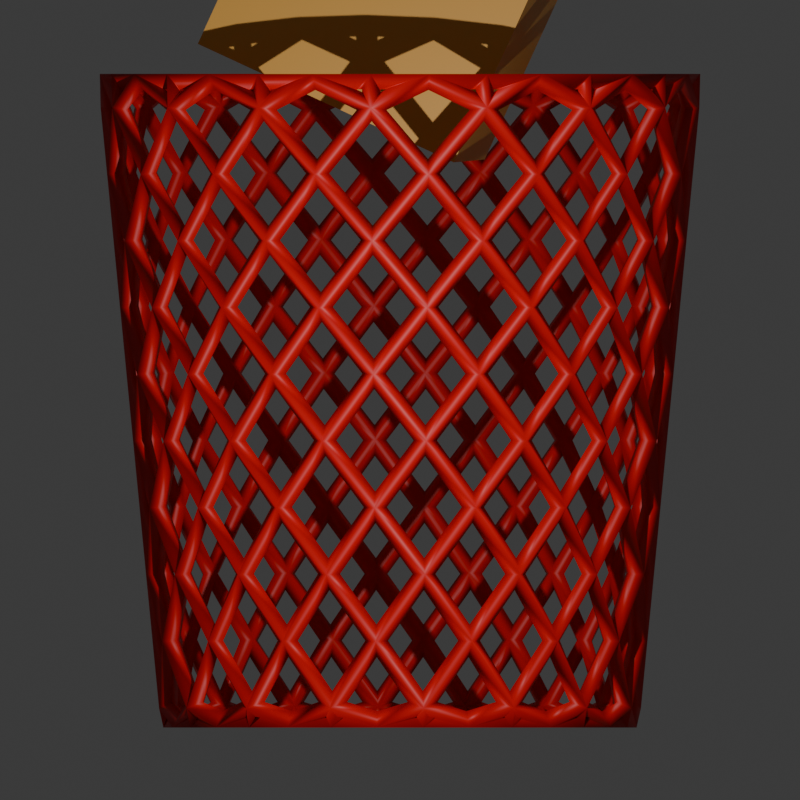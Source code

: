 # Source: trash-can.blend  (saved by Blender 5.0.119; exported with 4.5.12 LTS)
import bpy
from mathutils import Matrix  # noqa: F401  (used for matrix-valued properties, if any)

bpy.ops.wm.read_factory_settings(use_empty=True)
scene = bpy.context.scene
scene.name = 'Scene'

# ---- collections
col_collection = bpy.data.collections.new('Collection'); scene.collection.children.link(col_collection)

# ---- materials (node trees are filled in below, after node groups)
mat_material = bpy.data.materials.new('Material')
mat_material.alpha_threshold = 0.0
mat_material.use_backface_culling_lightprobe_volume = False
mat_material.roughness = 0.5
mat_material.line_color = (0.0, 0.0, 0.0, 1.0)
mat_cardboard = bpy.data.materials.new('Cardboard')

# ---- material node trees
mat_material.use_nodes = True; mat_material.node_tree.nodes.clear()
_N = mat_material.node_tree.nodes; _L = mat_material.node_tree.links
n0 = _N.new('ShaderNodeOutputMaterial'); n0.name = 'Material Output'; n0.location = (200, 100)
n1 = _N.new('ShaderNodeBsdfPrincipled'); n1.name = 'Principled BSDF'; n1.location = (-200, 100)
n1.inputs[0].default_value = (0.7479, 0.0005285, 0.0, 1.0)
_L.new(n1.outputs[0], n0.inputs[0])
n0.is_active_output = True
mat_cardboard.use_nodes = True; mat_cardboard.node_tree.nodes.clear()
_N = mat_cardboard.node_tree.nodes; _L = mat_cardboard.node_tree.links
n0 = _N.new('ShaderNodeBsdfPrincipled'); n0.name = 'Principled BSDF'; n0.location = (-200, 100)
n0.inputs[0].default_value = (0.8, 0.4053, 0.05855, 1.0)
n1 = _N.new('ShaderNodeOutputMaterial'); n1.name = 'Material Output'; n1.location = (200, 100)
_L.new(n0.outputs[0], n1.inputs[0])
n1.is_active_output = True

# ---- world
world_world = bpy.data.worlds.new('World'); scene.world = world_world
world_world.use_nodes = True; world_world.node_tree.nodes.clear()
_N = world_world.node_tree.nodes; _L = world_world.node_tree.links
n0 = _N.new('ShaderNodeOutputWorld'); n0.name = 'World Output'; n0.location = (200, 100)
n1 = _N.new('ShaderNodeBackground'); n1.name = 'Background'; n1.location = (-200, 100)
n1.inputs[0].default_value = (0.05088, 0.05088, 0.05088, 1.0)
_L.new(n1.outputs[0], n0.inputs[0])
n0.is_active_output = True
world_world.color = (0.05088, 0.05088, 0.05088)
world_world.sun_shadow_jitter_overblur = 0.0

# ---- cameras
cam_camera = bpy.data.cameras.new('Camera')
cam_camera.type = 'ORTHO'
cam_camera.clip_end = 100.0
cam_camera.ortho_scale = 14.61

# ---- lights
light_light = bpy.data.lights.new('Light', 'POINT')
light_light.energy = 8000.0
light_light.shadow_soft_size = 0.1

# ---- meshes
me_cylinder = bpy.data.meshes.new('Cylinder')
me_cylinder.from_pydata([(-3.694e-08, 3.822, -4.154), (-3.061e-08, 3.002, 4.163), (0.7456, 3.749, -4.154), (0.5856, 2.944, 4.163), (1.463, 3.531, -4.154), (1.149, 2.773, 4.163), (2.123, 3.178, -4.154), (1.668, 2.496, 4.163), (2.703, 2.703, -4.154), (2.123, 2.123, 4.163), (3.178, 2.123, -4.154), (2.496, 1.668, 4.163), (3.531, 1.463, -4.154), (2.773, 1.149, 4.163), (3.749, 0.7456, -4.154), (2.944, 0.5856, 4.163), (3.822, -2.569e-08, -4.154), (3.002, -3.344e-08, 4.163), (3.749, -0.7456, -4.154), (2.944, -0.5856, 4.163), (3.531, -1.463, -4.154), (2.773, -1.149, 4.163), (3.178, -2.123, -4.154), (2.496, -1.668, 4.163), (2.703, -2.703, -4.154), (2.123, -2.123, 4.163), (2.123, -3.178, -4.154), (1.668, -2.496, 4.163), (1.463, -3.531, -4.154), (1.149, -2.773, 4.163), (0.7456, -3.749, -4.154), (0.5856, -2.944, 4.163), (-3.694e-08, -3.822, -4.154), (-3.061e-08, -3.002, 4.163), (-0.7456, -3.749, -4.154), (-0.5856, -2.944, 4.163), (-1.463, -3.531, -4.154), (-1.149, -2.773, 4.163), (-2.123, -3.178, -4.154), (-1.668, -2.496, 4.163), (-2.703, -2.703, -4.154), (-2.123, -2.123, 4.163), (-3.178, -2.123, -4.154), (-2.496, -1.668, 4.163), (-3.531, -1.463, -4.154), (-2.773, -1.149, 4.163), (-3.749, -0.7456, -4.154), (-2.944, -0.5856, 4.163), (-3.822, -2.569e-08, -4.154), (-3.002, -3.344e-08, 4.163), (-3.749, 0.7456, -4.154), (-2.944, 0.5856, 4.163), (-3.531, 1.463, -4.154), (-2.773, 1.149, 4.163), (-3.178, 2.123, -4.154), (-2.496, 1.668, 4.163), (-2.703, 2.703, -4.154), (-2.123, 2.123, 4.163), (-2.123, 3.178, -4.154), (-1.668, 2.496, 4.163), (-1.463, 3.531, -4.154), (-1.149, 2.773, 4.163), (-0.7456, 3.749, -4.154), (-0.5856, 2.944, 4.163), (-3.074e-08, 3.021, 3.988), (1.156, 2.791, 3.988), (2.136, 2.136, 3.988), (2.791, 1.156, 3.988), (3.021, -3.329e-08, 3.988), (2.791, -1.156, 3.988), (2.136, -2.136, 3.988), (1.156, -2.791, 3.988), (-3.074e-08, -3.021, 3.988), (-1.156, -2.791, 3.988), (-2.136, -2.136, 3.988), (-2.791, -1.156, 3.988), (-3.021, -3.329e-08, 3.988), (-2.791, 1.156, 3.988), (-2.136, 2.136, 3.988), (-1.156, 2.791, 3.988), (0.7382, 3.711, -3.808), (2.102, 3.146, -3.808), (3.146, 2.102, -3.808), (3.711, 0.7382, -3.808), (3.711, -0.7382, -3.808), (3.146, -2.102, -3.808), (2.102, -3.146, -3.808), (0.7382, -3.711, -3.808), (-0.7382, -3.711, -3.808), (-2.102, -3.146, -3.808), (-3.146, -2.102, -3.808), (-3.711, -0.7382, -3.808), (-3.711, 0.7382, -3.808), (-3.146, 2.102, -3.808), (-2.102, 3.146, -3.808), (-0.7382, 3.711, -3.808), (-3.602e-08, 3.699, -2.942), (-3.47e-08, 3.53, -1.209), (-3.338e-08, 3.36, 0.5232), (-3.206e-08, 3.191, 2.256), (0.6059, 3.046, 3.122), (0.639, 3.212, 1.389), (0.6721, 3.379, -0.343), (0.7051, 3.545, -2.075), (1.221, 2.948, 2.256), (1.286, 3.104, 0.5232), (1.351, 3.261, -1.209), (1.416, 3.417, -2.942), (1.726, 2.582, 3.122), (1.82, 2.723, 1.389), (1.914, 2.864, -0.343), (2.008, 3.005, -2.075), (2.256, 2.256, 2.256), (2.376, 2.376, 0.5232), (2.496, 2.496, -1.209), (2.616, 2.616, -2.942), (2.582, 1.726, 3.122), (2.723, 1.82, 1.389), (2.864, 1.914, -0.343), (3.005, 2.008, -2.075), (2.948, 1.221, 2.256), (3.104, 1.286, 0.5232), (3.261, 1.351, -1.209), (3.417, 1.416, -2.942), (3.046, 0.6059, 3.122), (3.212, 0.639, 1.389), (3.379, 0.6721, -0.343), (3.545, 0.7051, -2.075), (3.191, -3.167e-08, 2.256), (3.36, -3.005e-08, 0.5232), (3.53, -2.842e-08, -1.209), (3.699, -2.68e-08, -2.942), (3.046, -0.6059, 3.122), (3.212, -0.639, 1.389), (3.379, -0.6721, -0.343), (3.545, -0.7051, -2.075), (2.948, -1.221, 2.256), (3.104, -1.286, 0.5232), (3.261, -1.351, -1.209), (3.417, -1.416, -2.942), (2.582, -1.726, 3.122), (2.723, -1.82, 1.389), (2.864, -1.914, -0.343), (3.005, -2.008, -2.075), (2.256, -2.256, 2.256), (2.376, -2.376, 0.5232), (2.496, -2.496, -1.209), (2.616, -2.616, -2.942), (1.726, -2.582, 3.122), (1.82, -2.723, 1.389), (1.914, -2.864, -0.343), (2.008, -3.005, -2.075), (1.221, -2.948, 2.256), (1.286, -3.104, 0.5232), (1.351, -3.261, -1.209), (1.416, -3.417, -2.942), (0.6059, -3.046, 3.122), (0.639, -3.212, 1.389), (0.6721, -3.379, -0.343), (0.7051, -3.545, -2.075), (-3.206e-08, -3.191, 2.256), (-3.338e-08, -3.36, 0.5232), (-3.47e-08, -3.53, -1.209), (-3.602e-08, -3.699, -2.942), (-0.6059, -3.046, 3.122), (-0.639, -3.212, 1.389), (-0.6721, -3.379, -0.343), (-0.7051, -3.545, -2.075), (-1.221, -2.948, 2.256), (-1.286, -3.104, 0.5232), (-1.351, -3.261, -1.209), (-1.416, -3.417, -2.942), (-1.726, -2.582, 3.122), (-1.82, -2.723, 1.389), (-1.914, -2.864, -0.343), (-2.008, -3.005, -2.075), (-2.256, -2.256, 2.256), (-2.376, -2.376, 0.5232), (-2.496, -2.496, -1.209), (-2.616, -2.616, -2.942), (-2.582, -1.726, 3.122), (-2.723, -1.82, 1.389), (-2.864, -1.914, -0.343), (-3.005, -2.008, -2.075), (-2.948, -1.221, 2.256), (-3.104, -1.286, 0.5232), (-3.261, -1.351, -1.209), (-3.417, -1.416, -2.942), (-3.046, -0.6059, 3.122), (-3.212, -0.639, 1.389), (-3.379, -0.6721, -0.343), (-3.545, -0.7051, -2.075), (-3.191, -3.167e-08, 2.256), (-3.36, -3.005e-08, 0.5232), (-3.53, -2.842e-08, -1.209), (-3.699, -2.68e-08, -2.942), (-3.046, 0.6059, 3.122), (-3.212, 0.639, 1.389), (-3.379, 0.6721, -0.343), (-3.545, 0.7051, -2.075), (-2.948, 1.221, 2.256), (-3.104, 1.286, 0.5232), (-3.261, 1.351, -1.209), (-3.417, 1.416, -2.942), (-2.582, 1.726, 3.122), (-2.723, 1.82, 1.389), (-2.864, 1.914, -0.343), (-3.005, 2.008, -2.075), (-2.256, 2.256, 2.256), (-2.376, 2.376, 0.5232), (-2.496, 2.496, -1.209), (-2.616, 2.616, -2.942), (-1.726, 2.582, 3.122), (-1.82, 2.723, 1.389), (-1.914, 2.864, -0.343), (-2.008, 3.005, -2.075), (-1.221, 2.948, 2.256), (-1.286, 3.104, 0.5232), (-1.351, 3.261, -1.209), (-1.416, 3.417, -2.942), (-0.6059, 3.046, 3.122), (-0.639, 3.212, 1.389), (-0.6721, 3.379, -0.343), (-0.7051, 3.545, -2.075)], [], [(7, 9, 66), (100, 64, 3, 65), (11, 13, 67), (108, 65, 7, 66), (15, 17, 68), (116, 66, 11, 67), (19, 21, 69), (124, 67, 15, 68), (23, 25, 70), (132, 68, 19, 69), (27, 29, 71), (140, 69, 23, 70), (31, 33, 72), (148, 70, 27, 71), (35, 37, 73), (156, 71, 31, 72), (39, 41, 74), (164, 72, 35, 73), (43, 45, 75), (172, 73, 39, 74), (47, 49, 76), (180, 74, 43, 75), (51, 53, 77), (188, 75, 47, 76), (55, 57, 78), (196, 76, 51, 77), (59, 61, 79), (204, 77, 55, 78), (63, 1, 64), (212, 78, 59, 79), (3, 1, 63, 61, 59, 57, 55, 53, 51, 49, 47, 45, 43, 41, 39, 37, 35, 33, 31, 29, 27, 25, 23, 21, 19, 17, 15, 13, 11, 9, 7, 5), (6, 4, 81), (220, 79, 63, 64), (0, 2, 4, 6, 8, 10, 12, 14, 16, 18, 20, 22, 24, 26, 28, 30, 32, 34, 36, 38, 40, 42, 44, 46, 48, 50, 52, 54, 56, 58, 60, 62), (111, 115, 81, 107), (216, 220, 99, 221), (79, 61, 63), (208, 212, 216, 213), (78, 57, 59), (200, 204, 208, 205), (77, 53, 55), (192, 196, 200, 197), (76, 49, 51), (184, 188, 192, 189), (75, 45, 47), (176, 180, 184, 181), (74, 41, 43), (168, 172, 176, 173), (73, 37, 39), (160, 164, 168, 165), (72, 33, 35), (152, 156, 160, 157), (71, 29, 31), (144, 148, 152, 149), (70, 25, 27), (136, 140, 144, 141), (69, 21, 23), (128, 132, 136, 133), (68, 17, 19), (120, 124, 128, 125), (67, 13, 15), (112, 116, 120, 117), (66, 9, 11), (104, 108, 112, 109), (65, 5, 7), (96, 80, 0, 95), (107, 81, 4, 80), (10, 8, 82), (115, 82, 8, 81), (14, 12, 83), (123, 83, 12, 82), (18, 16, 84), (131, 84, 16, 83), (22, 20, 85), (139, 85, 20, 84), (26, 24, 86), (147, 86, 24, 85), (30, 28, 87), (155, 87, 28, 86), (34, 32, 88), (163, 88, 32, 87), (38, 36, 89), (171, 89, 36, 88), (42, 40, 90), (179, 90, 40, 89), (46, 44, 91), (187, 91, 44, 90), (50, 48, 92), (195, 92, 48, 91), (54, 52, 93), (203, 93, 52, 92), (58, 56, 94), (211, 94, 56, 93), (62, 60, 95), (219, 95, 60, 94), (62, 95, 0), (97, 103, 96, 223), (98, 102, 97, 222), (99, 101, 98, 221), (103, 106, 111, 107), (102, 105, 110, 106), (101, 104, 109, 105), (119, 123, 82, 115), (106, 110, 114, 111), (105, 109, 113, 110), (111, 114, 119, 115), (110, 113, 118, 114), (109, 112, 117, 113), (127, 131, 83, 123), (114, 118, 122, 119), (113, 117, 121, 118), (119, 122, 127, 123), (118, 121, 126, 122), (117, 120, 125, 121), (135, 139, 84, 131), (122, 126, 130, 127), (121, 125, 129, 126), (127, 130, 135, 131), (126, 129, 134, 130), (125, 128, 133, 129), (143, 147, 85, 139), (130, 134, 138, 135), (129, 133, 137, 134), (135, 138, 143, 139), (134, 137, 142, 138), (133, 136, 141, 137), (151, 155, 86, 147), (138, 142, 146, 143), (137, 141, 145, 142), (143, 146, 151, 147), (142, 145, 150, 146), (141, 144, 149, 145), (159, 163, 87, 155), (146, 150, 154, 151), (145, 149, 153, 150), (151, 154, 159, 155), (150, 153, 158, 154), (149, 152, 157, 153), (167, 171, 88, 163), (154, 158, 162, 159), (153, 157, 161, 158), (159, 162, 167, 163), (158, 161, 166, 162), (157, 160, 165, 161), (175, 179, 89, 171), (162, 166, 170, 167), (161, 165, 169, 166), (167, 170, 175, 171), (166, 169, 174, 170), (165, 168, 173, 169), (183, 187, 90, 179), (170, 174, 178, 175), (169, 173, 177, 174), (175, 178, 183, 179), (174, 177, 182, 178), (173, 176, 181, 177), (191, 195, 91, 187), (178, 182, 186, 183), (177, 181, 185, 182), (183, 186, 191, 187), (182, 185, 190, 186), (181, 184, 189, 185), (199, 203, 92, 195), (186, 190, 194, 191), (185, 189, 193, 190), (191, 194, 199, 195), (190, 193, 198, 194), (189, 192, 197, 193), (207, 211, 93, 203), (194, 198, 202, 199), (193, 197, 201, 198), (199, 202, 207, 203), (198, 201, 206, 202), (197, 200, 205, 201), (215, 219, 94, 211), (202, 206, 210, 207), (201, 205, 209, 206), (207, 210, 215, 211), (206, 209, 214, 210), (205, 208, 213, 209), (223, 96, 95, 219), (210, 214, 218, 215), (209, 213, 217, 214), (103, 107, 80, 96), (215, 218, 223, 219), (214, 217, 222, 218), (213, 216, 221, 217), (218, 222, 97, 223), (217, 221, 98, 222), (3, 5, 65), (100, 65, 108, 104), (64, 1, 3), (99, 220, 64, 100), (108, 66, 116, 112), (116, 67, 124, 120), (124, 68, 132, 128), (132, 69, 140, 136), (140, 70, 148, 144), (148, 71, 156, 152), (156, 72, 164, 160), (164, 73, 172, 168), (172, 74, 180, 176), (180, 75, 188, 184), (188, 76, 196, 192), (196, 77, 204, 200), (204, 78, 212, 208), (212, 79, 220, 216), (2, 80, 4), (6, 81, 8), (10, 82, 12), (14, 83, 16), (18, 84, 20), (22, 85, 24), (26, 86, 28), (30, 87, 32), (34, 88, 36), (38, 89, 40), (42, 90, 44), (46, 91, 48), (50, 92, 52), (54, 93, 56), (58, 94, 60), (2, 0, 80), (97, 102, 106, 103), (98, 101, 105, 102), (99, 100, 104, 101)])
me_cylinder.polygons.foreach_set('use_smooth', [True] * 226)
_uv = me_cylinder.uv_layers.new(name='UVMap')
_uv.uv.foreach_set('vector', [0.9062, 1.0, 0.875, 1.0, 0.875, 0.9887, 0.9687, 0.9369, 1.0, 0.9887, 0.9688, 1.0, 0.9375, 0.9887, 0.8438, 1.0, 0.8125, 1.0, 0.8125, 0.9887, 0.9062, 0.9369, 0.9375, 0.9887, 0.9062, 1.0, 0.875, 0.9887, 0.7812, 1.0, 0.75, 1.0, 0.75, 0.9887, 0.8438, 0.9369, 0.875, 0.9887, 0.8438, 1.0, 0.8125, 0.9887, 0.7188, 1.0, 0.6875, 1.0, 0.6875, 0.9887, 0.7812, 0.9369, 0.8125, 0.9887, 0.7812, 1.0, 0.75, 0.9887, 0.6562, 1.0, 0.625, 1.0, 0.625, 0.9887, 0.7188, 0.9369, 0.75, 0.9887, 0.7188, 1.0, 0.6875, 0.9887, 0.5938, 1.0, 0.5625, 1.0, 0.5625, 0.9887, 0.6562, 0.9369, 0.6875, 0.9887, 0.6562, 1.0, 0.625, 0.9887, 0.5312, 1.0, 0.5, 1.0, 0.5, 0.9887, 0.5938, 0.9369, 0.625, 0.9887, 0.5938, 1.0, 0.5625, 0.9887, 0.4688, 1.0, 0.4375, 1.0, 0.4375, 0.9887, 0.5312, 0.9369, 0.5625, 0.9887, 0.5312, 1.0, 0.5, 0.9887, 0.4062, 1.0, 0.375, 1.0, 0.375, 0.9887, 0.4688, 0.9369, 0.5, 0.9887, 0.4688, 1.0, 0.4375, 0.9887, 0.3438, 1.0, 0.3125, 1.0, 0.3125, 0.9887, 0.4063, 0.9369, 0.4375, 0.9887, 0.4062, 1.0, 0.375, 0.9887, 0.2812, 1.0, 0.25, 1.0, 0.25, 0.9887, 0.3438, 0.9369, 0.375, 0.9887, 0.3438, 1.0, 0.3125, 0.9887, 0.2188, 1.0, 0.1875, 1.0, 0.1875, 0.9887, 0.2812, 0.9369, 0.3125, 0.9887, 0.2812, 1.0, 0.25, 0.9887, 0.1562, 1.0, 0.125, 1.0, 0.125, 0.9887, 0.2187, 0.9369, 0.25, 0.9887, 0.2188, 1.0, 0.1875, 0.9887, 0.09375, 1.0, 0.0625, 1.0, 0.0625, 0.9887, 0.1562, 0.9369, 0.1875, 0.9887, 0.1562, 1.0, 0.125, 0.9887, 0.03125, 1.0, 0.0, 1.0, 0.0, 0.9887, 0.09375, 0.9369, 0.125, 0.9887, 0.09375, 1.0, 0.0625, 0.9887, 0.2968, 0.4854, 0.25, 0.49, 0.2032, 0.4854, 0.1582, 0.4717, 0.1167, 0.4496, 0.08029, 0.4197, 0.05045, 0.3833, 0.02827, 0.3418, 0.01461, 0.2968, 0.01, 0.25, 0.01461, 0.2032, 0.02827, 0.1582, 0.05045, 0.1167, 0.08029, 0.08029, 0.1167, 0.05045, 0.1582, 0.02827, 0.2032, 0.01461, 0.25, 0.01, 0.2968, 0.01461, 0.3418, 0.02827, 0.3833, 0.05045, 0.4197, 0.08029, 0.4496, 0.1167, 0.4717, 0.1582, 0.4854, 0.2032, 0.49, 0.25, 0.4854, 0.2968, 0.4717, 0.3418, 0.4496, 0.3833, 0.4197, 0.4197, 0.3833, 0.4496, 0.3418, 0.4717, 0.9062, 0.5, 0.9375, 0.5, 0.9062, 0.5226, 0.03125, 0.9369, 0.0625, 0.9887, 0.03125, 1.0, 0.0, 0.9887, 0.75, 0.49, 0.7968, 0.4854, 0.8418, 0.4717, 0.8833, 0.4496, 0.9197, 0.4197, 0.9496, 0.3833, 0.9717, 0.3418, 0.9854, 0.2968, 0.99, 0.25, 0.9854, 0.2032, 0.9717, 0.1582, 0.9496, 0.1167, 0.9197, 0.08029, 0.8833, 0.05045, 0.8418, 0.02827, 0.7968, 0.01461, 0.75, 0.01, 0.7032, 0.01461, 0.6582, 0.02827, 0.6167, 0.05045, 0.5803, 0.08029, 0.5504, 0.1167, 0.5283, 0.1582, 0.5146, 0.2032, 0.51, 0.25, 0.5146, 0.2968, 0.5283, 0.3418, 0.5504, 0.3833, 0.5803, 0.4197, 0.6167, 0.4496, 0.6582, 0.4717, 0.7032, 0.4854, 0.9062, 0.6262, 0.875, 0.5744, 0.9062, 0.5226, 0.9375, 0.5744, 0.0625, 0.8851, 0.03125, 0.9369, 0.0, 0.8851, 0.03125, 0.8333, 0.0625, 0.9887, 0.0625, 1.0, 0.03125, 1.0, 0.125, 0.8851, 0.09375, 0.9369, 0.0625, 0.8851, 0.09375, 0.8333, 0.125, 0.9887, 0.125, 1.0, 0.09375, 1.0, 0.1875, 0.8851, 0.1562, 0.9369, 0.125, 0.8851, 0.1562, 0.8333, 0.1875, 0.9887, 0.1875, 1.0, 0.1562, 1.0, 0.25, 0.8851, 0.2187, 0.9369, 0.1875, 0.8851, 0.2187, 0.8333, 0.25, 0.9887, 0.25, 1.0, 0.2188, 1.0, 0.3125, 0.8851, 0.2812, 0.9369, 0.25, 0.8851, 0.2812, 0.8333, 0.3125, 0.9887, 0.3125, 1.0, 0.2812, 1.0, 0.375, 0.8851, 0.3438, 0.9369, 0.3125, 0.8851, 0.3438, 0.8333, 0.375, 0.9887, 0.375, 1.0, 0.3438, 1.0, 0.4375, 0.8851, 0.4063, 0.9369, 0.375, 0.8851, 0.4063, 0.8333, 0.4375, 0.9887, 0.4375, 1.0, 0.4062, 1.0, 0.5, 0.8851, 0.4688, 0.9369, 0.4375, 0.8851, 0.4688, 0.8333, 0.5, 0.9887, 0.5, 1.0, 0.4688, 1.0, 0.5625, 0.8851, 0.5312, 0.9369, 0.5, 0.8851, 0.5312, 0.8333, 0.5625, 0.9887, 0.5625, 1.0, 0.5312, 1.0, 0.625, 0.8851, 0.5938, 0.9369, 0.5625, 0.8851, 0.5938, 0.8333, 0.625, 0.9887, 0.625, 1.0, 0.5938, 1.0, 0.6875, 0.8851, 0.6562, 0.9369, 0.625, 0.8851, 0.6562, 0.8333, 0.6875, 0.9887, 0.6875, 1.0, 0.6562, 1.0, 0.75, 0.8851, 0.7188, 0.9369, 0.6875, 0.8851, 0.7188, 0.8333, 0.75, 0.9887, 0.75, 1.0, 0.7188, 1.0, 0.8125, 0.8851, 0.7812, 0.9369, 0.75, 0.8851, 0.7812, 0.8333, 0.8125, 0.9887, 0.8125, 1.0, 0.7812, 1.0, 0.875, 0.8851, 0.8438, 0.9369, 0.8125, 0.8851, 0.8438, 0.8333, 0.875, 0.9887, 0.875, 1.0, 0.8438, 1.0, 0.9375, 0.8851, 0.9062, 0.9369, 0.875, 0.8851, 0.9062, 0.8333, 0.9375, 0.9887, 0.9375, 1.0, 0.9062, 1.0, 1.0, 0.5744, 0.9688, 0.5226, 0.0, 0.5, 0.03125, 0.5226, 0.9375, 0.5744, 0.9062, 0.5226, 0.9375, 0.5, 0.9688, 0.5226, 0.8438, 0.5, 0.875, 0.5, 0.8438, 0.5226, 0.875, 0.5744, 0.8438, 0.5226, 0.875, 0.5, 0.9062, 0.5226, 0.7812, 0.5, 0.8125, 0.5, 0.7812, 0.5226, 0.8125, 0.5744, 0.7812, 0.5226, 0.8125, 0.5, 0.8438, 0.5226, 0.7188, 0.5, 0.75, 0.5, 0.7188, 0.5226, 0.75, 0.5744, 0.7188, 0.5226, 0.75, 0.5, 0.7812, 0.5226, 0.6562, 0.5, 0.6875, 0.5, 0.6562, 0.5226, 0.6875, 0.5744, 0.6562, 0.5226, 0.6875, 0.5, 0.7188, 0.5226, 0.5938, 0.5, 0.625, 0.5, 0.5938, 0.5226, 0.625, 0.5744, 0.5938, 0.5226, 0.625, 0.5, 0.6562, 0.5226, 0.5312, 0.5, 0.5625, 0.5, 0.5312, 0.5226, 0.5625, 0.5744, 0.5312, 0.5226, 0.5625, 0.5, 0.5938, 0.5226, 0.4688, 0.5, 0.5, 0.5, 0.4688, 0.5226, 0.5, 0.5744, 0.4688, 0.5226, 0.5, 0.5, 0.5312, 0.5226, 0.4062, 0.5, 0.4375, 0.5, 0.4062, 0.5226, 0.4375, 0.5744, 0.4062, 0.5226, 0.4375, 0.5, 0.4688, 0.5226, 0.3438, 0.5, 0.375, 0.5, 0.3438, 0.5226, 0.375, 0.5744, 0.3438, 0.5226, 0.375, 0.5, 0.4062, 0.5226, 0.2812, 0.5, 0.3125, 0.5, 0.2812, 0.5226, 0.3125, 0.5744, 0.2812, 0.5226, 0.3125, 0.5, 0.3438, 0.5226, 0.2188, 0.5, 0.25, 0.5, 0.2188, 0.5226, 0.25, 0.5744, 0.2188, 0.5226, 0.25, 0.5, 0.2812, 0.5226, 0.1562, 0.5, 0.1875, 0.5, 0.1562, 0.5226, 0.1875, 0.5744, 0.1562, 0.5226, 0.1875, 0.5, 0.2188, 0.5226, 0.09375, 0.5, 0.125, 0.5, 0.09375, 0.5226, 0.125, 0.5744, 0.09375, 0.5226, 0.125, 0.5, 0.1562, 0.5226, 0.03125, 0.5, 0.0625, 0.5, 0.03125, 0.5226, 0.0625, 0.5744, 0.03125, 0.5226, 0.0625, 0.5, 0.09375, 0.5226, 0.03125, 0.5, 0.03125, 0.5226, 0.0, 0.5, 1.0, 0.678, 0.9688, 0.6262, 0.0, 0.5744, 0.03125, 0.6262, 1.0, 0.7816, 0.9688, 0.7298, 0.0, 0.678, 0.03125, 0.7298, 1.0, 0.8851, 0.9687, 0.8333, 0.0, 0.7816, 0.03125, 0.8333, 0.9688, 0.6262, 0.9375, 0.678, 0.9062, 0.6262, 0.9375, 0.5744, 0.9688, 0.7298, 0.9375, 0.7816, 0.9062, 0.7298, 0.9375, 0.678, 0.9687, 0.8333, 0.9375, 0.8851, 0.9062, 0.8333, 0.9375, 0.7816, 0.8438, 0.6262, 0.8125, 0.5744, 0.8438, 0.5226, 0.875, 0.5744, 0.9375, 0.678, 0.9062, 0.7298, 0.875, 0.678, 0.9062, 0.6262, 0.9375, 0.7816, 0.9062, 0.8333, 0.875, 0.7816, 0.9062, 0.7298, 0.9062, 0.6262, 0.875, 0.678, 0.8438, 0.6262, 0.875, 0.5744, 0.9062, 0.7298, 0.875, 0.7816, 0.8438, 0.7298, 0.875, 0.678, 0.9062, 0.8333, 0.875, 0.8851, 0.8438, 0.8333, 0.875, 0.7816, 0.7812, 0.6262, 0.75, 0.5744, 0.7812, 0.5226, 0.8125, 0.5744, 0.875, 0.678, 0.8438, 0.7298, 0.8125, 0.678, 0.8438, 0.6262, 0.875, 0.7816, 0.8438, 0.8333, 0.8125, 0.7816, 0.8438, 0.7298, 0.8438, 0.6262, 0.8125, 0.678, 0.7812, 0.6262, 0.8125, 0.5744, 0.8438, 0.7298, 0.8125, 0.7816, 0.7812, 0.7298, 0.8125, 0.678, 0.8438, 0.8333, 0.8125, 0.8851, 0.7812, 0.8333, 0.8125, 0.7816, 0.7188, 0.6262, 0.6875, 0.5744, 0.7188, 0.5226, 0.75, 0.5744, 0.8125, 0.678, 0.7812, 0.7298, 0.75, 0.678, 0.7812, 0.6262, 0.8125, 0.7816, 0.7812, 0.8333, 0.75, 0.7816, 0.7812, 0.7298, 0.7812, 0.6262, 0.75, 0.678, 0.7188, 0.6262, 0.75, 0.5744, 0.7812, 0.7298, 0.75, 0.7816, 0.7188, 0.7298, 0.75, 0.678, 0.7812, 0.8333, 0.75, 0.8851, 0.7188, 0.8333, 0.75, 0.7816, 0.6562, 0.6262, 0.625, 0.5744, 0.6562, 0.5226, 0.6875, 0.5744, 0.75, 0.678, 0.7188, 0.7298, 0.6875, 0.678, 0.7188, 0.6262, 0.75, 0.7816, 0.7188, 0.8333, 0.6875, 0.7816, 0.7188, 0.7298, 0.7188, 0.6262, 0.6875, 0.678, 0.6562, 0.6262, 0.6875, 0.5744, 0.7188, 0.7298, 0.6875, 0.7816, 0.6563, 0.7298, 0.6875, 0.678, 0.7188, 0.8333, 0.6875, 0.8851, 0.6562, 0.8333, 0.6875, 0.7816, 0.5938, 0.6262, 0.5625, 0.5744, 0.5938, 0.5226, 0.625, 0.5744, 0.6875, 0.678, 0.6563, 0.7298, 0.625, 0.678, 0.6562, 0.6262, 0.6875, 0.7816, 0.6562, 0.8333, 0.625, 0.7816, 0.6563, 0.7298, 0.6562, 0.6262, 0.625, 0.678, 0.5938, 0.6262, 0.625, 0.5744, 0.6563, 0.7298, 0.625, 0.7816, 0.5938, 0.7298, 0.625, 0.678, 0.6562, 0.8333, 0.625, 0.8851, 0.5938, 0.8333, 0.625, 0.7816, 0.5312, 0.6262, 0.5, 0.5744, 0.5312, 0.5226, 0.5625, 0.5744, 0.625, 0.678, 0.5938, 0.7298, 0.5625, 0.678, 0.5938, 0.6262, 0.625, 0.7816, 0.5938, 0.8333, 0.5625, 0.7816, 0.5938, 0.7298, 0.5938, 0.6262, 0.5625, 0.678, 0.5312, 0.6262, 0.5625, 0.5744, 0.5938, 0.7298, 0.5625, 0.7816, 0.5312, 0.7298, 0.5625, 0.678, 0.5938, 0.8333, 0.5625, 0.8851, 0.5312, 0.8333, 0.5625, 0.7816, 0.4688, 0.6262, 0.4375, 0.5744, 0.4688, 0.5226, 0.5, 0.5744, 0.5625, 0.678, 0.5312, 0.7298, 0.5, 0.678, 0.5312, 0.6262, 0.5625, 0.7816, 0.5312, 0.8333, 0.5, 0.7816, 0.5312, 0.7298, 0.5312, 0.6262, 0.5, 0.678, 0.4688, 0.6262, 0.5, 0.5744, 0.5312, 0.7298, 0.5, 0.7816, 0.4688, 0.7298, 0.5, 0.678, 0.5312, 0.8333, 0.5, 0.8851, 0.4688, 0.8333, 0.5, 0.7816, 0.4062, 0.6262, 0.375, 0.5744, 0.4062, 0.5226, 0.4375, 0.5744, 0.5, 0.678, 0.4688, 0.7298, 0.4375, 0.678, 0.4688, 0.6262, 0.5, 0.7816, 0.4688, 0.8333, 0.4375, 0.7816, 0.4688, 0.7298, 0.4688, 0.6262, 0.4375, 0.678, 0.4062, 0.6262, 0.4375, 0.5744, 0.4688, 0.7298, 0.4375, 0.7816, 0.4063, 0.7298, 0.4375, 0.678, 0.4688, 0.8333, 0.4375, 0.8851, 0.4063, 0.8333, 0.4375, 0.7816, 0.3437, 0.6262, 0.3125, 0.5744, 0.3438, 0.5226, 0.375, 0.5744, 0.4375, 0.678, 0.4063, 0.7298, 0.375, 0.678, 0.4062, 0.6262, 0.4375, 0.7816, 0.4063, 0.8333, 0.375, 0.7816, 0.4063, 0.7298, 0.4062, 0.6262, 0.375, 0.678, 0.3437, 0.6262, 0.375, 0.5744, 0.4063, 0.7298, 0.375, 0.7816, 0.3437, 0.7298, 0.375, 0.678, 0.4063, 0.8333, 0.375, 0.8851, 0.3438, 0.8333, 0.375, 0.7816, 0.2812, 0.6262, 0.25, 0.5744, 0.2812, 0.5226, 0.3125, 0.5744, 0.375, 0.678, 0.3437, 0.7298, 0.3125, 0.678, 0.3437, 0.6262, 0.375, 0.7816, 0.3438, 0.8333, 0.3125, 0.7816, 0.3437, 0.7298, 0.3437, 0.6262, 0.3125, 0.678, 0.2812, 0.6262, 0.3125, 0.5744, 0.3437, 0.7298, 0.3125, 0.7816, 0.2812, 0.7298, 0.3125, 0.678, 0.3438, 0.8333, 0.3125, 0.8851, 0.2812, 0.8333, 0.3125, 0.7816, 0.2188, 0.6262, 0.1875, 0.5744, 0.2188, 0.5226, 0.25, 0.5744, 0.3125, 0.678, 0.2812, 0.7298, 0.25, 0.678, 0.2812, 0.6262, 0.3125, 0.7816, 0.2812, 0.8333, 0.25, 0.7816, 0.2812, 0.7298, 0.2812, 0.6262, 0.25, 0.678, 0.2188, 0.6262, 0.25, 0.5744, 0.2812, 0.7298, 0.25, 0.7816, 0.2188, 0.7298, 0.25, 0.678, 0.2812, 0.8333, 0.25, 0.8851, 0.2187, 0.8333, 0.25, 0.7816, 0.1562, 0.6262, 0.125, 0.5744, 0.1562, 0.5226, 0.1875, 0.5744, 0.25, 0.678, 0.2188, 0.7298, 0.1875, 0.678, 0.2188, 0.6262, 0.25, 0.7816, 0.2187, 0.8333, 0.1875, 0.7816, 0.2188, 0.7298, 0.2188, 0.6262, 0.1875, 0.678, 0.1562, 0.6262, 0.1875, 0.5744, 0.2188, 0.7298, 0.1875, 0.7816, 0.1562, 0.7298, 0.1875, 0.678, 0.2187, 0.8333, 0.1875, 0.8851, 0.1562, 0.8333, 0.1875, 0.7816, 0.09375, 0.6262, 0.0625, 0.5744, 0.09375, 0.5226, 0.125, 0.5744, 0.1875, 0.678, 0.1562, 0.7298, 0.125, 0.678, 0.1562, 0.6262, 0.1875, 0.7816, 0.1562, 0.8333, 0.125, 0.7816, 0.1562, 0.7298, 0.1562, 0.6262, 0.125, 0.678, 0.09375, 0.6262, 0.125, 0.5744, 0.1562, 0.7298, 0.125, 0.7816, 0.09375, 0.7298, 0.125, 0.678, 0.1562, 0.8333, 0.125, 0.8851, 0.09375, 0.8333, 0.125, 0.7816, 0.03125, 0.6262, 0.0, 0.5744, 0.03125, 0.5226, 0.0625, 0.5744, 0.125, 0.678, 0.09375, 0.7298, 0.0625, 0.678, 0.09375, 0.6262, 0.125, 0.7816, 0.09375, 0.8333, 0.0625, 0.7816, 0.09375, 0.7298, 0.9688, 0.6262, 0.9375, 0.5744, 0.9688, 0.5226, 1.0, 0.5744, 0.09375, 0.6262, 0.0625, 0.678, 0.03125, 0.6262, 0.0625, 0.5744, 0.09375, 0.7298, 0.0625, 0.7816, 0.03125, 0.7298, 0.0625, 0.678, 0.09375, 0.8333, 0.0625, 0.8851, 0.03125, 0.8333, 0.0625, 0.7816, 0.0625, 0.678, 0.03125, 0.7298, 0.0, 0.678, 0.03125, 0.6262, 0.0625, 0.7816, 0.03125, 0.8333, 0.0, 0.7816, 0.03125, 0.7298, 0.9688, 1.0, 0.9375, 1.0, 0.9375, 0.9887, 0.9687, 0.9369, 0.9375, 0.9887, 0.9062, 0.9369, 0.9375, 0.8851, 1.0, 0.9887, 1.0, 1.0, 0.9688, 1.0, 0.0, 0.8851, 0.03125, 0.9369, 1.0, 0.9887, 0.9687, 0.9369, 0.9062, 0.9369, 0.875, 0.9887, 0.8438, 0.9369, 0.875, 0.8851, 0.8438, 0.9369, 0.8125, 0.9887, 0.7812, 0.9369, 0.8125, 0.8851, 0.7812, 0.9369, 0.75, 0.9887, 0.7188, 0.9369, 0.75, 0.8851, 0.7188, 0.9369, 0.6875, 0.9887, 0.6562, 0.9369, 0.6875, 0.8851, 0.6562, 0.9369, 0.625, 0.9887, 0.5938, 0.9369, 0.625, 0.8851, 0.5938, 0.9369, 0.5625, 0.9887, 0.5312, 0.9369, 0.5625, 0.8851, 0.5312, 0.9369, 0.5, 0.9887, 0.4688, 0.9369, 0.5, 0.8851, 0.4688, 0.9369, 0.4375, 0.9887, 0.4063, 0.9369, 0.4375, 0.8851, 0.4063, 0.9369, 0.375, 0.9887, 0.3438, 0.9369, 0.375, 0.8851, 0.3438, 0.9369, 0.3125, 0.9887, 0.2812, 0.9369, 0.3125, 0.8851, 0.2812, 0.9369, 0.25, 0.9887, 0.2187, 0.9369, 0.25, 0.8851, 0.2187, 0.9369, 0.1875, 0.9887, 0.1562, 0.9369, 0.1875, 0.8851, 0.1562, 0.9369, 0.125, 0.9887, 0.09375, 0.9369, 0.125, 0.8851, 0.09375, 0.9369, 0.0625, 0.9887, 0.03125, 0.9369, 0.0625, 0.8851, 0.9688, 0.5, 0.9688, 0.5226, 0.9375, 0.5, 0.9062, 0.5, 0.9062, 0.5226, 0.875, 0.5, 0.8438, 0.5, 0.8438, 0.5226, 0.8125, 0.5, 0.7812, 0.5, 0.7812, 0.5226, 0.75, 0.5, 0.7188, 0.5, 0.7188, 0.5226, 0.6875, 0.5, 0.6562, 0.5, 0.6562, 0.5226, 0.625, 0.5, 0.5938, 0.5, 0.5938, 0.5226, 0.5625, 0.5, 0.5312, 0.5, 0.5312, 0.5226, 0.5, 0.5, 0.4688, 0.5, 0.4688, 0.5226, 0.4375, 0.5, 0.4062, 0.5, 0.4062, 0.5226, 0.375, 0.5, 0.3438, 0.5, 0.3438, 0.5226, 0.3125, 0.5, 0.2812, 0.5, 0.2812, 0.5226, 0.25, 0.5, 0.2188, 0.5, 0.2188, 0.5226, 0.1875, 0.5, 0.1562, 0.5, 0.1562, 0.5226, 0.125, 0.5, 0.09375, 0.5, 0.09375, 0.5226, 0.0625, 0.5, 0.9688, 0.5, 1.0, 0.5, 0.9688, 0.5226, 1.0, 0.678, 0.9688, 0.7298, 0.9375, 0.678, 0.9688, 0.6262, 1.0, 0.7816, 0.9687, 0.8333, 0.9375, 0.7816, 0.9688, 0.7298, 1.0, 0.8851, 0.9687, 0.9369, 0.9375, 0.8851, 0.9687, 0.8333])
me_cylinder.materials.append(mat_material)
me_cylinder.update()
me_cube = bpy.data.meshes.new('Cube')
me_cube.from_pydata([(-1.0, -1.0, -1.0), (-1.0, -1.0, 1.0), (-1.0, 1.0, -1.0), (-1.0, 1.0, 1.0), (1.0, -1.0, -1.0), (1.0, -1.0, 1.0), (1.0, 1.0, -1.0), (1.0, 1.0, 1.0)], [], [(0, 1, 3, 2), (2, 3, 7, 6), (6, 7, 5, 4), (4, 5, 1, 0), (2, 6, 4, 0), (7, 3, 1, 5)])
_uv = me_cube.uv_layers.new(name='UVMap')
_uv.uv.foreach_set('vector', [0.375, 0.0, 0.625, 0.0, 0.625, 0.25, 0.375, 0.25, 0.375, 0.25, 0.625, 0.25, 0.625, 0.5, 0.375, 0.5, 0.375, 0.5, 0.625, 0.5, 0.625, 0.75, 0.375, 0.75, 0.375, 0.75, 0.625, 0.75, 0.625, 1.0, 0.375, 1.0, 0.125, 0.5, 0.375, 0.5, 0.375, 0.75, 0.125, 0.75, 0.625, 0.5, 0.875, 0.5, 0.875, 0.75, 0.625, 0.75])
me_cube.materials.append(mat_cardboard)
me_cube.update()

# ---- objects
ob_light = bpy.data.objects.new('Light', light_light)
ob_camera = bpy.data.objects.new('Camera', cam_camera)
ob_cylinder = bpy.data.objects.new('Cylinder', me_cylinder)
ob_cube = bpy.data.objects.new('Cube', me_cube)

# ---- transforms, parenting, visibility, modifiers, constraints
ob_light.location = (-0.0468, 0.08189, 21.52)
ob_light.rotation_euler = (0.6503, 0.05522, 1.866)
ob_light.lock_rotations_4d = False
ob_light.empty_display_type = 'ARROWS'
ob_light.color = (0.0, 0.0, 0.0, 0.0)
ob_light.lineart.crease_threshold = 0.0
ob_camera.location = (0.0, 0.0, 6.345)
ob_camera.lock_rotations_4d = False
ob_camera.empty_display_type = 'ARROWS'
ob_camera.color = (0.0, 0.0, 0.0, 0.0)
ob_camera.display_type = 'WIRE'
ob_camera.lineart.crease_threshold = 0.0
ob_cylinder.location = (0.0, 0.0, 0.0)
ob_cylinder.rotation_euler = (1.571, 0.09814, 0.0)
ob_cylinder.scale = (1.407, 1.407, 1.407)
_m = ob_cylinder.modifiers.new('Wireframe', 'WIREFRAME')
_m.thickness = 0.244
ob_cube.location = (0.0, 7.799, 0.0)
ob_cube.rotation_euler = (0.05538, -0.09474, -0.4337)
ob_cube.scale = (2.588, 2.588, 2.588)

# ---- collection membership
col_collection.objects.link(ob_light)
col_collection.objects.link(ob_camera)
col_collection.objects.link(ob_cylinder)
col_collection.objects.link(ob_cube)

# ---- scene / render settings (as saved in the file)
scene.camera = ob_camera
scene.frame_start = 1; scene.frame_end = 25; scene.frame_set(7)
scene.render.engine = 'CYCLES'
scene.render.resolution_x = 128
scene.render.resolution_y = 128
scene.render.film_transparent = True
scene.render.bake_bias = 0.0
scene.render.bake_samples = 0
scene.cycles.sampling_pattern = 'TABULATED_SOBOL'
scene.eevee.use_volume_custom_range = False
bpy.context.view_layer.update()
